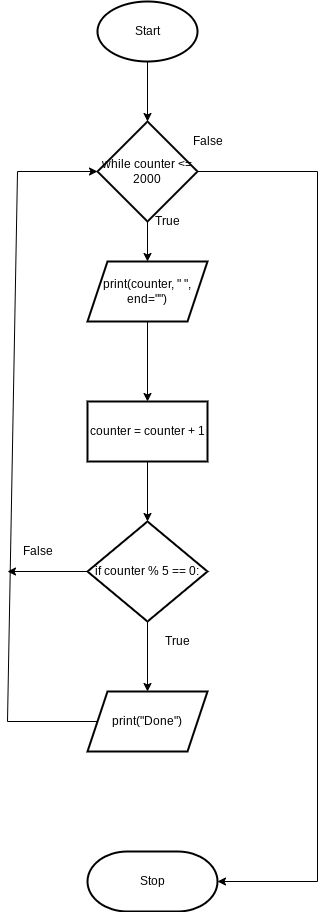

The diagram above was exported from draw.io. Its source (the exported page's mxGraphModel, read from the mxfile embedded in the PNG):
<mxGraphModel dx="594" dy="561" grid="1" gridSize="10" guides="1" tooltips="1" connect="1" arrows="1" fold="1" page="1" pageScale="1" pageWidth="827" pageHeight="1169" math="0" shadow="0">
  <root>
    <mxCell id="0" />
    <mxCell id="1" parent="0" />
    <mxCell id="9" style="edgeStyle=none;html=1;exitX=0.5;exitY=1;exitDx=0;exitDy=0;exitPerimeter=0;entryX=0.5;entryY=0;entryDx=0;entryDy=0;" parent="1" source="2" edge="1">
      <mxGeometry relative="1" as="geometry">
        <mxPoint x="280" y="160" as="targetPoint" />
      </mxGeometry>
    </mxCell>
    <mxCell id="2" value="Start" style="strokeWidth=2;html=1;shape=mxgraph.flowchart.start_1;whiteSpace=wrap;" parent="1" vertex="1">
      <mxGeometry x="230" y="40" width="100" height="60" as="geometry" />
    </mxCell>
    <mxCell id="6" value="Stop" style="strokeWidth=2;html=1;shape=mxgraph.flowchart.terminator;whiteSpace=wrap;" parent="1" vertex="1">
      <mxGeometry x="220" y="890" width="130" height="60" as="geometry" />
    </mxCell>
    <mxCell id="17" value="" style="edgeStyle=none;html=1;" edge="1" parent="1" source="15" target="16">
      <mxGeometry relative="1" as="geometry" />
    </mxCell>
    <mxCell id="27" style="edgeStyle=none;html=1;entryX=1;entryY=0.5;entryDx=0;entryDy=0;entryPerimeter=0;rounded=0;" edge="1" parent="1" source="15" target="6">
      <mxGeometry relative="1" as="geometry">
        <mxPoint x="470" y="891" as="targetPoint" />
        <Array as="points">
          <mxPoint x="450" y="210" />
          <mxPoint x="450" y="920" />
        </Array>
      </mxGeometry>
    </mxCell>
    <mxCell id="15" value="while counter &amp;lt;= 2000" style="strokeWidth=2;html=1;shape=mxgraph.flowchart.decision;whiteSpace=wrap;" vertex="1" parent="1">
      <mxGeometry x="230" y="160" width="100" height="100" as="geometry" />
    </mxCell>
    <mxCell id="19" value="" style="edgeStyle=none;html=1;" edge="1" parent="1" source="16" target="18">
      <mxGeometry relative="1" as="geometry" />
    </mxCell>
    <mxCell id="16" value="print(counter, &quot; &quot;, end=&quot;&quot;)" style="shape=parallelogram;perimeter=parallelogramPerimeter;whiteSpace=wrap;html=1;fixedSize=1;strokeWidth=2;" vertex="1" parent="1">
      <mxGeometry x="220" y="300" width="120" height="60" as="geometry" />
    </mxCell>
    <mxCell id="21" value="" style="edgeStyle=none;html=1;" edge="1" parent="1" source="18" target="20">
      <mxGeometry relative="1" as="geometry" />
    </mxCell>
    <mxCell id="18" value="counter = counter + 1" style="whiteSpace=wrap;html=1;strokeWidth=2;" vertex="1" parent="1">
      <mxGeometry x="220" y="440" width="120" height="60" as="geometry" />
    </mxCell>
    <mxCell id="23" value="" style="edgeStyle=none;html=1;" edge="1" parent="1" source="20" target="22">
      <mxGeometry relative="1" as="geometry" />
    </mxCell>
    <mxCell id="29" style="edgeStyle=none;rounded=0;html=1;" edge="1" parent="1" source="20">
      <mxGeometry relative="1" as="geometry">
        <mxPoint x="140" y="610" as="targetPoint" />
      </mxGeometry>
    </mxCell>
    <mxCell id="20" value="if counter % 5 == 0:" style="rhombus;whiteSpace=wrap;html=1;strokeWidth=2;" vertex="1" parent="1">
      <mxGeometry x="220" y="560" width="120" height="100" as="geometry" />
    </mxCell>
    <mxCell id="28" style="edgeStyle=none;rounded=0;html=1;exitX=0;exitY=0.5;exitDx=0;exitDy=0;entryX=0;entryY=0.5;entryDx=0;entryDy=0;entryPerimeter=0;" edge="1" parent="1" source="22" target="15">
      <mxGeometry relative="1" as="geometry">
        <mxPoint x="150" y="520" as="targetPoint" />
        <Array as="points">
          <mxPoint x="140" y="760" />
          <mxPoint x="150" y="210" />
        </Array>
      </mxGeometry>
    </mxCell>
    <mxCell id="22" value="print(&quot;Done&quot;)" style="shape=parallelogram;perimeter=parallelogramPerimeter;whiteSpace=wrap;html=1;fixedSize=1;strokeWidth=2;" vertex="1" parent="1">
      <mxGeometry x="220" y="730" width="120" height="60" as="geometry" />
    </mxCell>
    <mxCell id="25" value="True" style="text;html=1;align=center;verticalAlign=middle;resizable=0;points=[];autosize=1;strokeColor=none;fillColor=none;" vertex="1" parent="1">
      <mxGeometry x="290" y="670" width="40" height="20" as="geometry" />
    </mxCell>
    <mxCell id="26" value="True" style="text;html=1;align=center;verticalAlign=middle;resizable=0;points=[];autosize=1;strokeColor=none;fillColor=none;" vertex="1" parent="1">
      <mxGeometry x="280" y="250" width="40" height="20" as="geometry" />
    </mxCell>
    <mxCell id="30" value="False" style="text;html=1;align=center;verticalAlign=middle;resizable=0;points=[];autosize=1;strokeColor=none;fillColor=none;" vertex="1" parent="1">
      <mxGeometry x="145" y="580" width="50" height="20" as="geometry" />
    </mxCell>
    <mxCell id="31" value="False" style="text;html=1;align=center;verticalAlign=middle;resizable=0;points=[];autosize=1;strokeColor=none;fillColor=none;" vertex="1" parent="1">
      <mxGeometry x="315" y="170" width="50" height="20" as="geometry" />
    </mxCell>
  </root>
</mxGraphModel>